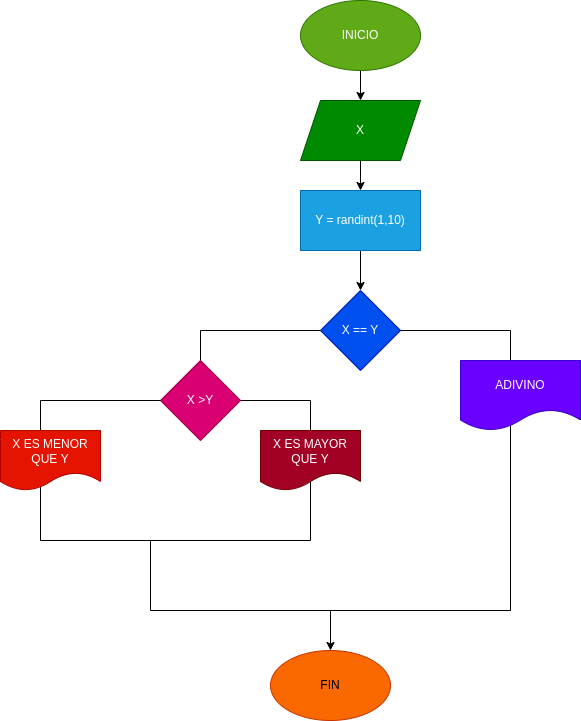

The diagram above was exported from draw.io. Its source (the exported page's mxGraphModel, read from the mxfile embedded in the PNG):
<mxGraphModel dx="2288" dy="411" grid="1" gridSize="10" guides="1" tooltips="1" connect="1" arrows="1" fold="1" page="1" pageScale="1" pageWidth="1654" pageHeight="2336" math="0" shadow="0">
  <root>
    <mxCell id="0" />
    <mxCell id="1" parent="0" />
    <mxCell id="4" value="" style="edgeStyle=none;html=1;" edge="1" parent="1" source="2">
      <mxGeometry relative="1" as="geometry">
        <mxPoint x="330" y="180" as="targetPoint" />
      </mxGeometry>
    </mxCell>
    <mxCell id="2" value="INICIO" style="ellipse;whiteSpace=wrap;html=1;fillColor=#60a917;fontColor=#ffffff;strokeColor=#2D7600;" vertex="1" parent="1">
      <mxGeometry x="270" y="80" width="120" height="70" as="geometry" />
    </mxCell>
    <mxCell id="7" value="" style="edgeStyle=none;html=1;" edge="1" parent="1">
      <mxGeometry relative="1" as="geometry">
        <mxPoint x="330" y="240" as="sourcePoint" />
        <mxPoint x="330" y="270" as="targetPoint" />
      </mxGeometry>
    </mxCell>
    <mxCell id="9" value="X" style="shape=parallelogram;perimeter=parallelogramPerimeter;whiteSpace=wrap;html=1;fixedSize=1;fillColor=#008a00;fontColor=#ffffff;strokeColor=#005700;" vertex="1" parent="1">
      <mxGeometry x="270" y="180" width="120" height="60" as="geometry" />
    </mxCell>
    <mxCell id="18" value="" style="edgeStyle=none;html=1;" edge="1" parent="1" source="15" target="17">
      <mxGeometry relative="1" as="geometry" />
    </mxCell>
    <mxCell id="15" value="Y = randint(1,10)" style="rounded=0;whiteSpace=wrap;html=1;fillColor=#1ba1e2;fontColor=#ffffff;strokeColor=#006EAF;" vertex="1" parent="1">
      <mxGeometry x="270" y="270" width="120" height="60" as="geometry" />
    </mxCell>
    <mxCell id="17" value="X == Y" style="rhombus;whiteSpace=wrap;html=1;fillColor=#0050ef;fontColor=#ffffff;strokeColor=#001DBC;" vertex="1" parent="1">
      <mxGeometry x="290" y="370" width="80" height="80" as="geometry" />
    </mxCell>
    <mxCell id="19" value="" style="shape=partialRectangle;whiteSpace=wrap;html=1;bottom=0;right=0;fillColor=none;direction=south;" vertex="1" parent="1">
      <mxGeometry x="370" y="410" width="110" height="30" as="geometry" />
    </mxCell>
    <mxCell id="20" value="" style="shape=partialRectangle;whiteSpace=wrap;html=1;bottom=0;right=0;fillColor=none;" vertex="1" parent="1">
      <mxGeometry x="170" y="410" width="120" height="30" as="geometry" />
    </mxCell>
    <mxCell id="21" value="X &amp;gt;Y" style="rhombus;whiteSpace=wrap;html=1;fillColor=#d80073;fontColor=#ffffff;strokeColor=#A50040;" vertex="1" parent="1">
      <mxGeometry x="130" y="440" width="80" height="80" as="geometry" />
    </mxCell>
    <mxCell id="24" value="" style="shape=partialRectangle;whiteSpace=wrap;html=1;bottom=0;right=0;fillColor=none;" vertex="1" parent="1">
      <mxGeometry x="10" y="480" width="120" height="30" as="geometry" />
    </mxCell>
    <mxCell id="30" value="" style="shape=partialRectangle;whiteSpace=wrap;html=1;bottom=0;right=0;fillColor=none;direction=south;" vertex="1" parent="1">
      <mxGeometry x="210" y="480" width="70" height="30" as="geometry" />
    </mxCell>
    <mxCell id="31" value="" style="shape=partialRectangle;whiteSpace=wrap;html=1;bottom=1;right=1;left=1;top=0;fillColor=none;routingCenterX=-0.5;" vertex="1" parent="1">
      <mxGeometry x="10" y="560" width="270" height="60" as="geometry" />
    </mxCell>
    <mxCell id="45" value="" style="edgeStyle=none;html=1;" edge="1" parent="1" source="32" target="44">
      <mxGeometry relative="1" as="geometry" />
    </mxCell>
    <mxCell id="32" value="" style="shape=partialRectangle;whiteSpace=wrap;html=1;bottom=0;right=0;fillColor=none;direction=north;" vertex="1" parent="1">
      <mxGeometry x="120" y="620" width="360" height="70" as="geometry" />
    </mxCell>
    <mxCell id="33" value="" style="shape=partialRectangle;whiteSpace=wrap;html=1;bottom=0;right=0;fillColor=none;direction=west;" vertex="1" parent="1">
      <mxGeometry x="360" y="490" width="120" height="200" as="geometry" />
    </mxCell>
    <mxCell id="39" value="ADIVINO" style="shape=document;whiteSpace=wrap;html=1;boundedLbl=1;fillColor=#6a00ff;fontColor=#ffffff;strokeColor=#3700CC;" vertex="1" parent="1">
      <mxGeometry x="430" y="440" width="120" height="70" as="geometry" />
    </mxCell>
    <mxCell id="42" value="X ES MENOR QUE Y" style="shape=document;whiteSpace=wrap;html=1;boundedLbl=1;fillColor=#e51400;fontColor=#ffffff;strokeColor=#B20000;" vertex="1" parent="1">
      <mxGeometry x="-30" y="510" width="100" height="60" as="geometry" />
    </mxCell>
    <mxCell id="43" value="X ES MAYOR QUE Y" style="shape=document;whiteSpace=wrap;html=1;boundedLbl=1;fillColor=#a20025;fontColor=#ffffff;strokeColor=#6F0000;" vertex="1" parent="1">
      <mxGeometry x="230" y="510" width="100" height="60" as="geometry" />
    </mxCell>
    <mxCell id="44" value="FIN" style="ellipse;whiteSpace=wrap;html=1;fillColor=#fa6800;fontColor=#000000;strokeColor=#C73500;" vertex="1" parent="1">
      <mxGeometry x="240" y="730" width="120" height="70" as="geometry" />
    </mxCell>
  </root>
</mxGraphModel>